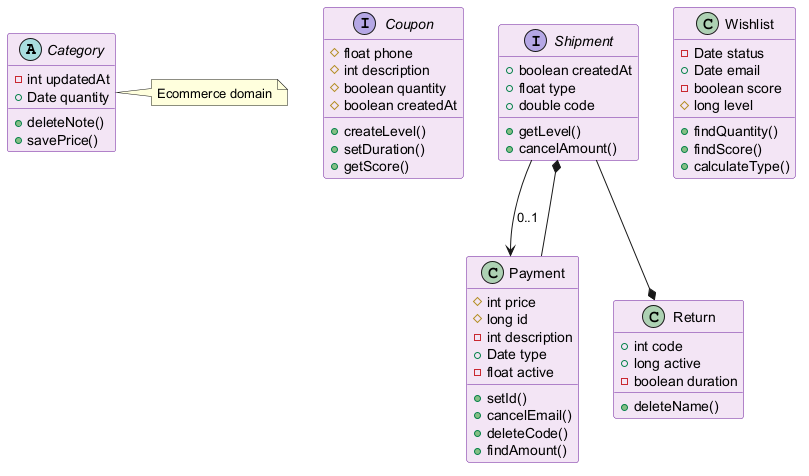

The diagram above was rendered by PlantUML. Its source (embedded in the PNG):
@startuml
skinparam backgroundColor #FFFFFF
skinparam classBackgroundColor #F3E5F5
skinparam classBorderColor #6A1B9A
abstract class Category {
  -int updatedAt
  +Date quantity
  +deleteNote()
  +savePrice()
}
interface Coupon {
  #float phone
  #int description
  #boolean quantity
  #boolean createdAt
  +createLevel()
  +setDuration()
  +getScore()
}
interface Shipment {
  +boolean createdAt
  +float type
  +double code
  +getLevel()
  +cancelAmount()
}
class Wishlist {
  -Date status
  +Date email
  -boolean score
  #long level
  +findQuantity()
  +findScore()
  +calculateType()
}
class Payment {
  #int price
  #long id
  -int description
  +Date type
  -float active
  +setId()
  +cancelEmail()
  +deleteCode()
  +findAmount()
}
class Return {
  +int code
  +long active
  -boolean duration
  +deleteName()
}
Payment --* Shipment
Shipment --* Return
Shipment --> Payment : "0..1"
note right of Category : Ecommerce domain
@enduml